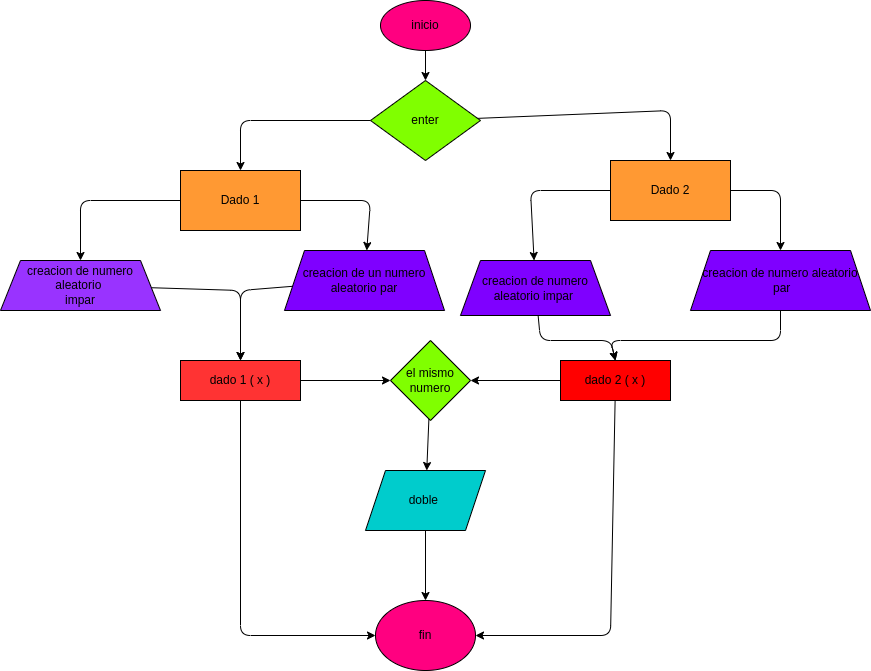

The diagram above was exported from draw.io. Its source (the exported page's mxGraphModel, read from the mxfile embedded in the PNG):
<mxGraphModel dx="1597" dy="413" grid="1" gridSize="10" guides="1" tooltips="1" connect="1" arrows="1" fold="1" page="1" pageScale="1" pageWidth="827" pageHeight="1169" math="0" shadow="0">
  <root>
    <mxCell id="0" />
    <mxCell id="1" parent="0" />
    <mxCell id="4" value="" style="edgeStyle=none;html=1;" edge="1" parent="1" source="2" target="3">
      <mxGeometry relative="1" as="geometry" />
    </mxCell>
    <mxCell id="2" value="inicio" style="ellipse;whiteSpace=wrap;html=1;fillColor=#FF0080;" vertex="1" parent="1">
      <mxGeometry x="350" y="30" width="90" height="50" as="geometry" />
    </mxCell>
    <mxCell id="6" value="" style="edgeStyle=none;html=1;" edge="1" parent="1" source="3" target="5">
      <mxGeometry relative="1" as="geometry">
        <Array as="points">
          <mxPoint x="210" y="150" />
        </Array>
      </mxGeometry>
    </mxCell>
    <mxCell id="8" value="" style="edgeStyle=none;html=1;" edge="1" parent="1" source="3" target="7">
      <mxGeometry relative="1" as="geometry">
        <Array as="points">
          <mxPoint x="640" y="140" />
        </Array>
      </mxGeometry>
    </mxCell>
    <mxCell id="3" value="enter" style="rhombus;whiteSpace=wrap;html=1;fillColor=#80FF00;" vertex="1" parent="1">
      <mxGeometry x="340" y="110" width="110" height="80" as="geometry" />
    </mxCell>
    <mxCell id="31" value="" style="edgeStyle=none;html=1;" edge="1" parent="1" source="5" target="30">
      <mxGeometry relative="1" as="geometry">
        <Array as="points">
          <mxPoint x="340" y="230" />
        </Array>
      </mxGeometry>
    </mxCell>
    <mxCell id="33" value="" style="edgeStyle=none;html=1;entryX=0.5;entryY=0;entryDx=0;entryDy=0;" edge="1" parent="1" source="5" target="17">
      <mxGeometry relative="1" as="geometry">
        <mxPoint x="10" y="230" as="targetPoint" />
        <Array as="points">
          <mxPoint x="50" y="230" />
        </Array>
      </mxGeometry>
    </mxCell>
    <mxCell id="5" value="Dado 1" style="whiteSpace=wrap;html=1;fillColor=#FF9933;" vertex="1" parent="1">
      <mxGeometry x="150" y="200" width="120" height="60" as="geometry" />
    </mxCell>
    <mxCell id="20" value="" style="edgeStyle=none;html=1;" edge="1" parent="1" source="7" target="19">
      <mxGeometry relative="1" as="geometry">
        <Array as="points">
          <mxPoint x="500" y="220" />
        </Array>
      </mxGeometry>
    </mxCell>
    <mxCell id="37" value="" style="edgeStyle=none;html=1;" edge="1" parent="1" source="7" target="36">
      <mxGeometry relative="1" as="geometry">
        <Array as="points">
          <mxPoint x="750" y="220" />
        </Array>
      </mxGeometry>
    </mxCell>
    <mxCell id="7" value="Dado 2" style="whiteSpace=wrap;html=1;fillColor=#FF9933;" vertex="1" parent="1">
      <mxGeometry x="580" y="190" width="120" height="60" as="geometry" />
    </mxCell>
    <mxCell id="22" value="" style="edgeStyle=none;html=1;" edge="1" parent="1" source="17" target="21">
      <mxGeometry relative="1" as="geometry">
        <Array as="points">
          <mxPoint x="210" y="320" />
        </Array>
      </mxGeometry>
    </mxCell>
    <mxCell id="17" value="creacion de numero aleatorio&amp;nbsp;&lt;br&gt;impar" style="shape=trapezoid;perimeter=trapezoidPerimeter;whiteSpace=wrap;html=1;fixedSize=1;fillColor=#9933FF;" vertex="1" parent="1">
      <mxGeometry x="-30" y="290" width="160" height="50" as="geometry" />
    </mxCell>
    <mxCell id="24" value="" style="edgeStyle=none;html=1;entryX=0.5;entryY=0;entryDx=0;entryDy=0;" edge="1" parent="1" source="19" target="23">
      <mxGeometry relative="1" as="geometry">
        <Array as="points">
          <mxPoint x="510" y="370" />
          <mxPoint x="580" y="370" />
        </Array>
      </mxGeometry>
    </mxCell>
    <mxCell id="19" value="creacion de numero aleatorio impar&amp;nbsp;" style="shape=trapezoid;perimeter=trapezoidPerimeter;whiteSpace=wrap;html=1;fixedSize=1;fillColor=#7F00FF;" vertex="1" parent="1">
      <mxGeometry x="430" y="290" width="150" height="55" as="geometry" />
    </mxCell>
    <mxCell id="26" value="" style="edgeStyle=none;html=1;" edge="1" parent="1" source="21" target="25">
      <mxGeometry relative="1" as="geometry" />
    </mxCell>
    <mxCell id="46" value="" style="edgeStyle=none;html=1;entryX=0;entryY=0.5;entryDx=0;entryDy=0;" edge="1" parent="1" source="21" target="41">
      <mxGeometry relative="1" as="geometry">
        <mxPoint x="210" y="530" as="targetPoint" />
        <Array as="points">
          <mxPoint x="210" y="665" />
        </Array>
      </mxGeometry>
    </mxCell>
    <mxCell id="21" value="dado 1 ( x )" style="whiteSpace=wrap;html=1;fillColor=#FF3333;" vertex="1" parent="1">
      <mxGeometry x="150" y="390" width="120" height="40" as="geometry" />
    </mxCell>
    <mxCell id="27" value="" style="edgeStyle=none;html=1;" edge="1" parent="1" source="23" target="25">
      <mxGeometry relative="1" as="geometry" />
    </mxCell>
    <mxCell id="43" value="" style="edgeStyle=none;html=1;entryX=1;entryY=0.5;entryDx=0;entryDy=0;" edge="1" parent="1" source="23" target="41">
      <mxGeometry relative="1" as="geometry">
        <mxPoint x="585" y="510" as="targetPoint" />
        <Array as="points">
          <mxPoint x="580" y="665" />
        </Array>
      </mxGeometry>
    </mxCell>
    <mxCell id="23" value="dado 2 ( x )" style="whiteSpace=wrap;html=1;fillColor=#FF0000;" vertex="1" parent="1">
      <mxGeometry x="530" y="390" width="110" height="40" as="geometry" />
    </mxCell>
    <mxCell id="29" value="" style="edgeStyle=none;html=1;" edge="1" parent="1" source="25" target="28">
      <mxGeometry relative="1" as="geometry" />
    </mxCell>
    <mxCell id="25" value="el mismo numero" style="rhombus;whiteSpace=wrap;html=1;fillColor=#80FF00;" vertex="1" parent="1">
      <mxGeometry x="360" y="370" width="80" height="80" as="geometry" />
    </mxCell>
    <mxCell id="44" value="" style="edgeStyle=none;html=1;" edge="1" parent="1" source="28" target="41">
      <mxGeometry relative="1" as="geometry" />
    </mxCell>
    <mxCell id="28" value="doble&amp;nbsp;" style="shape=parallelogram;perimeter=parallelogramPerimeter;whiteSpace=wrap;html=1;fixedSize=1;fillColor=#00CCCC;" vertex="1" parent="1">
      <mxGeometry x="335" y="500" width="120" height="60" as="geometry" />
    </mxCell>
    <mxCell id="35" value="" style="edgeStyle=none;html=1;entryX=0.5;entryY=0;entryDx=0;entryDy=0;" edge="1" parent="1" source="30" target="21">
      <mxGeometry relative="1" as="geometry">
        <mxPoint x="100" y="315" as="targetPoint" />
        <Array as="points">
          <mxPoint x="210" y="320" />
        </Array>
      </mxGeometry>
    </mxCell>
    <mxCell id="30" value="creacion de un numero aleatorio par" style="shape=trapezoid;perimeter=trapezoidPerimeter;whiteSpace=wrap;html=1;fixedSize=1;fillColor=#7F00FF;" vertex="1" parent="1">
      <mxGeometry x="254" y="280" width="160" height="60" as="geometry" />
    </mxCell>
    <mxCell id="39" value="" style="edgeStyle=none;html=1;entryX=0.5;entryY=0;entryDx=0;entryDy=0;" edge="1" parent="1" source="36" target="23">
      <mxGeometry relative="1" as="geometry">
        <Array as="points">
          <mxPoint x="750" y="370" />
          <mxPoint x="580" y="370" />
        </Array>
      </mxGeometry>
    </mxCell>
    <mxCell id="36" value="creacion de numero aleatorio&lt;br&gt;&amp;nbsp;par" style="shape=trapezoid;perimeter=trapezoidPerimeter;whiteSpace=wrap;html=1;fixedSize=1;fillColor=#7F00FF;" vertex="1" parent="1">
      <mxGeometry x="660" y="280" width="180" height="60" as="geometry" />
    </mxCell>
    <mxCell id="41" value="fin" style="ellipse;whiteSpace=wrap;html=1;fillColor=#FF0080;" vertex="1" parent="1">
      <mxGeometry x="345" y="630" width="100" height="70" as="geometry" />
    </mxCell>
  </root>
</mxGraphModel>